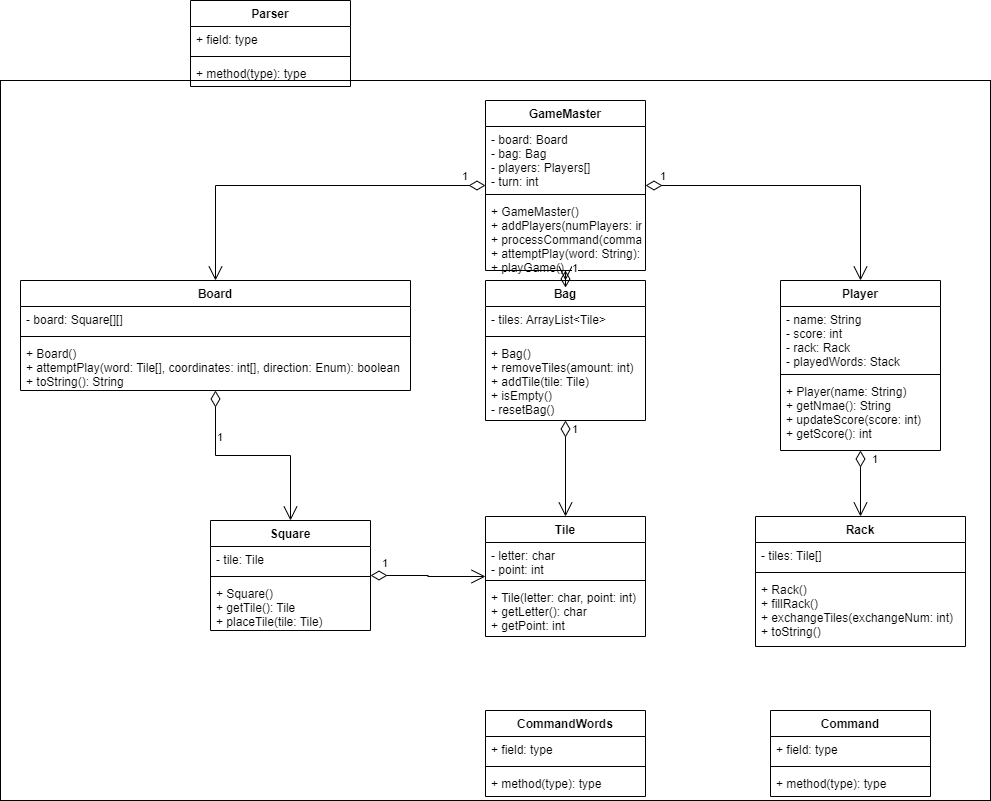

The diagram above was exported from draw.io. Its source (the exported page's mxGraphModel, read from the mxfile embedded in the PNG):
<mxGraphModel dx="2272" dy="905" grid="1" gridSize="10" guides="1" tooltips="1" connect="1" arrows="1" fold="1" page="1" pageScale="1" pageWidth="850" pageHeight="1100" math="0" shadow="0">
  <root>
    <mxCell id="0" />
    <mxCell id="1" parent="0" />
    <mxCell id="_NDRWsEpgLlSJMD4c0Te-43" value="" style="html=1;" parent="1" vertex="1">
      <mxGeometry x="-140" y="90" width="990" height="720" as="geometry" />
    </mxCell>
    <mxCell id="_NDRWsEpgLlSJMD4c0Te-1" value="GameMaster" style="swimlane;fontStyle=1;align=center;verticalAlign=top;childLayout=stackLayout;horizontal=1;startSize=26;horizontalStack=0;resizeParent=1;resizeParentMax=0;resizeLast=0;collapsible=1;marginBottom=0;" parent="1" vertex="1">
      <mxGeometry x="345" y="110" width="160" height="170" as="geometry" />
    </mxCell>
    <mxCell id="_NDRWsEpgLlSJMD4c0Te-2" value="- board: Board&#10;- bag: Bag&#10;- players: Players[]&#10;- turn: int" style="text;strokeColor=none;fillColor=none;align=left;verticalAlign=top;spacingLeft=4;spacingRight=4;overflow=hidden;rotatable=0;points=[[0,0.5],[1,0.5]];portConstraint=eastwest;" parent="_NDRWsEpgLlSJMD4c0Te-1" vertex="1">
      <mxGeometry y="26" width="160" height="64" as="geometry" />
    </mxCell>
    <mxCell id="_NDRWsEpgLlSJMD4c0Te-3" value="" style="line;strokeWidth=1;fillColor=none;align=left;verticalAlign=middle;spacingTop=-1;spacingLeft=3;spacingRight=3;rotatable=0;labelPosition=right;points=[];portConstraint=eastwest;strokeColor=inherit;" parent="_NDRWsEpgLlSJMD4c0Te-1" vertex="1">
      <mxGeometry y="90" width="160" height="8" as="geometry" />
    </mxCell>
    <mxCell id="_NDRWsEpgLlSJMD4c0Te-4" value="+ GameMaster()&#10;+ addPlayers(numPlayers: int)&#10;+ processCommand(command: Command): boolean&#10;+ attemptPlay(word: String): boolean&#10;+ playGame()" style="text;strokeColor=none;fillColor=none;align=left;verticalAlign=top;spacingLeft=4;spacingRight=4;overflow=hidden;rotatable=0;points=[[0,0.5],[1,0.5]];portConstraint=eastwest;" parent="_NDRWsEpgLlSJMD4c0Te-1" vertex="1">
      <mxGeometry y="98" width="160" height="72" as="geometry" />
    </mxCell>
    <mxCell id="_NDRWsEpgLlSJMD4c0Te-9" value="Board" style="swimlane;fontStyle=1;align=center;verticalAlign=top;childLayout=stackLayout;horizontal=1;startSize=26;horizontalStack=0;resizeParent=1;resizeParentMax=0;resizeLast=0;collapsible=1;marginBottom=0;" parent="1" vertex="1">
      <mxGeometry x="-120" y="290" width="390" height="110" as="geometry" />
    </mxCell>
    <mxCell id="_NDRWsEpgLlSJMD4c0Te-10" value="- board: Square[][]" style="text;strokeColor=none;fillColor=none;align=left;verticalAlign=top;spacingLeft=4;spacingRight=4;overflow=hidden;rotatable=0;points=[[0,0.5],[1,0.5]];portConstraint=eastwest;" parent="_NDRWsEpgLlSJMD4c0Te-9" vertex="1">
      <mxGeometry y="26" width="390" height="26" as="geometry" />
    </mxCell>
    <mxCell id="_NDRWsEpgLlSJMD4c0Te-11" value="" style="line;strokeWidth=1;fillColor=none;align=left;verticalAlign=middle;spacingTop=-1;spacingLeft=3;spacingRight=3;rotatable=0;labelPosition=right;points=[];portConstraint=eastwest;strokeColor=inherit;" parent="_NDRWsEpgLlSJMD4c0Te-9" vertex="1">
      <mxGeometry y="52" width="390" height="8" as="geometry" />
    </mxCell>
    <mxCell id="_NDRWsEpgLlSJMD4c0Te-12" value="+ Board()&#10;+ attemptPlay(word: Tile[], coordinates: int[], direction: Enum): boolean&#10;+ toString(): String" style="text;strokeColor=none;fillColor=none;align=left;verticalAlign=top;spacingLeft=4;spacingRight=4;overflow=hidden;rotatable=0;points=[[0,0.5],[1,0.5]];portConstraint=eastwest;" parent="_NDRWsEpgLlSJMD4c0Te-9" vertex="1">
      <mxGeometry y="60" width="390" height="50" as="geometry" />
    </mxCell>
    <mxCell id="_NDRWsEpgLlSJMD4c0Te-13" value="Bag" style="swimlane;fontStyle=1;align=center;verticalAlign=top;childLayout=stackLayout;horizontal=1;startSize=26;horizontalStack=0;resizeParent=1;resizeParentMax=0;resizeLast=0;collapsible=1;marginBottom=0;" parent="1" vertex="1">
      <mxGeometry x="345" y="290" width="160" height="140" as="geometry" />
    </mxCell>
    <mxCell id="_NDRWsEpgLlSJMD4c0Te-14" value="- tiles: ArrayList&lt;Tile&gt;" style="text;strokeColor=none;fillColor=none;align=left;verticalAlign=top;spacingLeft=4;spacingRight=4;overflow=hidden;rotatable=0;points=[[0,0.5],[1,0.5]];portConstraint=eastwest;" parent="_NDRWsEpgLlSJMD4c0Te-13" vertex="1">
      <mxGeometry y="26" width="160" height="26" as="geometry" />
    </mxCell>
    <mxCell id="_NDRWsEpgLlSJMD4c0Te-15" value="" style="line;strokeWidth=1;fillColor=none;align=left;verticalAlign=middle;spacingTop=-1;spacingLeft=3;spacingRight=3;rotatable=0;labelPosition=right;points=[];portConstraint=eastwest;strokeColor=inherit;" parent="_NDRWsEpgLlSJMD4c0Te-13" vertex="1">
      <mxGeometry y="52" width="160" height="8" as="geometry" />
    </mxCell>
    <mxCell id="_NDRWsEpgLlSJMD4c0Te-16" value="+ Bag()&#10;+ removeTiles(amount: int)&#10;+ addTile(tile: Tile)&#10;+ isEmpty()&#10;- resetBag()" style="text;strokeColor=none;fillColor=none;align=left;verticalAlign=top;spacingLeft=4;spacingRight=4;overflow=hidden;rotatable=0;points=[[0,0.5],[1,0.5]];portConstraint=eastwest;" parent="_NDRWsEpgLlSJMD4c0Te-13" vertex="1">
      <mxGeometry y="60" width="160" height="80" as="geometry" />
    </mxCell>
    <mxCell id="_NDRWsEpgLlSJMD4c0Te-17" value="Square" style="swimlane;fontStyle=1;align=center;verticalAlign=top;childLayout=stackLayout;horizontal=1;startSize=26;horizontalStack=0;resizeParent=1;resizeParentMax=0;resizeLast=0;collapsible=1;marginBottom=0;" parent="1" vertex="1">
      <mxGeometry x="70" y="530" width="160" height="110" as="geometry" />
    </mxCell>
    <mxCell id="_NDRWsEpgLlSJMD4c0Te-18" value="- tile: Tile" style="text;strokeColor=none;fillColor=none;align=left;verticalAlign=top;spacingLeft=4;spacingRight=4;overflow=hidden;rotatable=0;points=[[0,0.5],[1,0.5]];portConstraint=eastwest;" parent="_NDRWsEpgLlSJMD4c0Te-17" vertex="1">
      <mxGeometry y="26" width="160" height="26" as="geometry" />
    </mxCell>
    <mxCell id="_NDRWsEpgLlSJMD4c0Te-19" value="" style="line;strokeWidth=1;fillColor=none;align=left;verticalAlign=middle;spacingTop=-1;spacingLeft=3;spacingRight=3;rotatable=0;labelPosition=right;points=[];portConstraint=eastwest;strokeColor=inherit;" parent="_NDRWsEpgLlSJMD4c0Te-17" vertex="1">
      <mxGeometry y="52" width="160" height="8" as="geometry" />
    </mxCell>
    <mxCell id="_NDRWsEpgLlSJMD4c0Te-20" value="+ Square()&#10;+ getTile(): Tile&#10;+ placeTile(tile: Tile)" style="text;strokeColor=none;fillColor=none;align=left;verticalAlign=top;spacingLeft=4;spacingRight=4;overflow=hidden;rotatable=0;points=[[0,0.5],[1,0.5]];portConstraint=eastwest;" parent="_NDRWsEpgLlSJMD4c0Te-17" vertex="1">
      <mxGeometry y="60" width="160" height="50" as="geometry" />
    </mxCell>
    <mxCell id="_NDRWsEpgLlSJMD4c0Te-21" value="Tile" style="swimlane;fontStyle=1;align=center;verticalAlign=top;childLayout=stackLayout;horizontal=1;startSize=26;horizontalStack=0;resizeParent=1;resizeParentMax=0;resizeLast=0;collapsible=1;marginBottom=0;" parent="1" vertex="1">
      <mxGeometry x="345" y="526" width="160" height="120" as="geometry" />
    </mxCell>
    <mxCell id="_NDRWsEpgLlSJMD4c0Te-22" value="- letter: char&#10;- point: int" style="text;strokeColor=none;fillColor=none;align=left;verticalAlign=top;spacingLeft=4;spacingRight=4;overflow=hidden;rotatable=0;points=[[0,0.5],[1,0.5]];portConstraint=eastwest;" parent="_NDRWsEpgLlSJMD4c0Te-21" vertex="1">
      <mxGeometry y="26" width="160" height="34" as="geometry" />
    </mxCell>
    <mxCell id="_NDRWsEpgLlSJMD4c0Te-23" value="" style="line;strokeWidth=1;fillColor=none;align=left;verticalAlign=middle;spacingTop=-1;spacingLeft=3;spacingRight=3;rotatable=0;labelPosition=right;points=[];portConstraint=eastwest;strokeColor=inherit;" parent="_NDRWsEpgLlSJMD4c0Te-21" vertex="1">
      <mxGeometry y="60" width="160" height="8" as="geometry" />
    </mxCell>
    <mxCell id="_NDRWsEpgLlSJMD4c0Te-24" value="+ Tile(letter: char, point: int)&#10;+ getLetter(): char&#10;+ getPoint: int" style="text;strokeColor=none;fillColor=none;align=left;verticalAlign=top;spacingLeft=4;spacingRight=4;overflow=hidden;rotatable=0;points=[[0,0.5],[1,0.5]];portConstraint=eastwest;" parent="_NDRWsEpgLlSJMD4c0Te-21" vertex="1">
      <mxGeometry y="68" width="160" height="52" as="geometry" />
    </mxCell>
    <mxCell id="_NDRWsEpgLlSJMD4c0Te-25" value="Player" style="swimlane;fontStyle=1;align=center;verticalAlign=top;childLayout=stackLayout;horizontal=1;startSize=26;horizontalStack=0;resizeParent=1;resizeParentMax=0;resizeLast=0;collapsible=1;marginBottom=0;" parent="1" vertex="1">
      <mxGeometry x="640" y="290" width="160" height="170" as="geometry" />
    </mxCell>
    <mxCell id="_NDRWsEpgLlSJMD4c0Te-26" value="- name: String&#10;- score: int&#10;- rack: Rack&#10;- playedWords: Stack" style="text;strokeColor=none;fillColor=none;align=left;verticalAlign=top;spacingLeft=4;spacingRight=4;overflow=hidden;rotatable=0;points=[[0,0.5],[1,0.5]];portConstraint=eastwest;" parent="_NDRWsEpgLlSJMD4c0Te-25" vertex="1">
      <mxGeometry y="26" width="160" height="64" as="geometry" />
    </mxCell>
    <mxCell id="_NDRWsEpgLlSJMD4c0Te-27" value="" style="line;strokeWidth=1;fillColor=none;align=left;verticalAlign=middle;spacingTop=-1;spacingLeft=3;spacingRight=3;rotatable=0;labelPosition=right;points=[];portConstraint=eastwest;strokeColor=inherit;" parent="_NDRWsEpgLlSJMD4c0Te-25" vertex="1">
      <mxGeometry y="90" width="160" height="8" as="geometry" />
    </mxCell>
    <mxCell id="_NDRWsEpgLlSJMD4c0Te-28" value="+ Player(name: String)&#10;+ getNmae(): String&#10;+ updateScore(score: int)&#10;+ getScore(): int" style="text;strokeColor=none;fillColor=none;align=left;verticalAlign=top;spacingLeft=4;spacingRight=4;overflow=hidden;rotatable=0;points=[[0,0.5],[1,0.5]];portConstraint=eastwest;" parent="_NDRWsEpgLlSJMD4c0Te-25" vertex="1">
      <mxGeometry y="98" width="160" height="72" as="geometry" />
    </mxCell>
    <mxCell id="_NDRWsEpgLlSJMD4c0Te-29" value="Rack" style="swimlane;fontStyle=1;align=center;verticalAlign=top;childLayout=stackLayout;horizontal=1;startSize=26;horizontalStack=0;resizeParent=1;resizeParentMax=0;resizeLast=0;collapsible=1;marginBottom=0;" parent="1" vertex="1">
      <mxGeometry x="615" y="526" width="210" height="130" as="geometry" />
    </mxCell>
    <mxCell id="_NDRWsEpgLlSJMD4c0Te-30" value="- tiles: Tile[]" style="text;strokeColor=none;fillColor=none;align=left;verticalAlign=top;spacingLeft=4;spacingRight=4;overflow=hidden;rotatable=0;points=[[0,0.5],[1,0.5]];portConstraint=eastwest;" parent="_NDRWsEpgLlSJMD4c0Te-29" vertex="1">
      <mxGeometry y="26" width="210" height="26" as="geometry" />
    </mxCell>
    <mxCell id="_NDRWsEpgLlSJMD4c0Te-31" value="" style="line;strokeWidth=1;fillColor=none;align=left;verticalAlign=middle;spacingTop=-1;spacingLeft=3;spacingRight=3;rotatable=0;labelPosition=right;points=[];portConstraint=eastwest;strokeColor=inherit;" parent="_NDRWsEpgLlSJMD4c0Te-29" vertex="1">
      <mxGeometry y="52" width="210" height="8" as="geometry" />
    </mxCell>
    <mxCell id="_NDRWsEpgLlSJMD4c0Te-32" value="+ Rack()&#10;+ fillRack()&#10;+ exchangeTiles(exchangeNum: int)&#10;+ toString()" style="text;strokeColor=none;fillColor=none;align=left;verticalAlign=top;spacingLeft=4;spacingRight=4;overflow=hidden;rotatable=0;points=[[0,0.5],[1,0.5]];portConstraint=eastwest;" parent="_NDRWsEpgLlSJMD4c0Te-29" vertex="1">
      <mxGeometry y="60" width="210" height="70" as="geometry" />
    </mxCell>
    <mxCell id="_NDRWsEpgLlSJMD4c0Te-33" value="1" style="endArrow=open;html=1;endSize=12;startArrow=diamondThin;startSize=14;startFill=0;edgeStyle=orthogonalEdgeStyle;align=left;verticalAlign=bottom;rounded=0;" parent="1" source="_NDRWsEpgLlSJMD4c0Te-1" target="_NDRWsEpgLlSJMD4c0Te-9" edge="1">
      <mxGeometry x="-0.8619" relative="1" as="geometry">
        <mxPoint x="140" y="400" as="sourcePoint" />
        <mxPoint x="300" y="400" as="targetPoint" />
        <mxPoint as="offset" />
      </mxGeometry>
    </mxCell>
    <mxCell id="_NDRWsEpgLlSJMD4c0Te-34" value="1" style="endArrow=open;html=1;endSize=12;startArrow=diamondThin;startSize=14;startFill=0;edgeStyle=orthogonalEdgeStyle;align=left;verticalAlign=bottom;rounded=0;" parent="1" source="_NDRWsEpgLlSJMD4c0Te-1" target="_NDRWsEpgLlSJMD4c0Te-13" edge="1">
      <mxGeometry x="-0.5273" y="5" relative="1" as="geometry">
        <mxPoint x="230" y="250" as="sourcePoint" />
        <mxPoint x="390" y="250" as="targetPoint" />
        <mxPoint as="offset" />
      </mxGeometry>
    </mxCell>
    <mxCell id="_NDRWsEpgLlSJMD4c0Te-35" value="1" style="endArrow=open;html=1;endSize=12;startArrow=diamondThin;startSize=14;startFill=0;edgeStyle=orthogonalEdgeStyle;align=left;verticalAlign=bottom;rounded=0;" parent="1" source="_NDRWsEpgLlSJMD4c0Te-1" target="_NDRWsEpgLlSJMD4c0Te-25" edge="1">
      <mxGeometry x="-0.9185" relative="1" as="geometry">
        <mxPoint x="400" y="160" as="sourcePoint" />
        <mxPoint x="560" y="160" as="targetPoint" />
        <mxPoint as="offset" />
      </mxGeometry>
    </mxCell>
    <mxCell id="_NDRWsEpgLlSJMD4c0Te-36" value="1" style="endArrow=open;html=1;endSize=12;startArrow=diamondThin;startSize=14;startFill=0;edgeStyle=orthogonalEdgeStyle;align=left;verticalAlign=bottom;rounded=0;" parent="1" source="_NDRWsEpgLlSJMD4c0Te-25" target="_NDRWsEpgLlSJMD4c0Te-29" edge="1">
      <mxGeometry x="-0.4583" y="10" relative="1" as="geometry">
        <mxPoint x="480" y="380" as="sourcePoint" />
        <mxPoint x="640" y="380" as="targetPoint" />
        <mxPoint as="offset" />
      </mxGeometry>
    </mxCell>
    <mxCell id="_NDRWsEpgLlSJMD4c0Te-40" value="1" style="endArrow=open;html=1;endSize=12;startArrow=diamondThin;startSize=14;startFill=0;edgeStyle=orthogonalEdgeStyle;align=left;verticalAlign=bottom;rounded=0;" parent="1" source="_NDRWsEpgLlSJMD4c0Te-13" target="_NDRWsEpgLlSJMD4c0Te-21" edge="1">
      <mxGeometry x="-0.6226" y="5" relative="1" as="geometry">
        <mxPoint x="360" y="470" as="sourcePoint" />
        <mxPoint x="520" y="470" as="targetPoint" />
        <mxPoint as="offset" />
      </mxGeometry>
    </mxCell>
    <mxCell id="_NDRWsEpgLlSJMD4c0Te-41" value="1" style="endArrow=open;html=1;endSize=12;startArrow=diamondThin;startSize=14;startFill=0;edgeStyle=orthogonalEdgeStyle;align=left;verticalAlign=bottom;rounded=0;" parent="1" source="_NDRWsEpgLlSJMD4c0Te-9" target="_NDRWsEpgLlSJMD4c0Te-17" edge="1">
      <mxGeometry x="-0.4545" relative="1" as="geometry">
        <mxPoint x="270" y="450" as="sourcePoint" />
        <mxPoint x="430" y="450" as="targetPoint" />
        <mxPoint as="offset" />
      </mxGeometry>
    </mxCell>
    <mxCell id="_NDRWsEpgLlSJMD4c0Te-42" value="1" style="endArrow=open;html=1;endSize=12;startArrow=diamondThin;startSize=14;startFill=0;edgeStyle=orthogonalEdgeStyle;align=left;verticalAlign=bottom;rounded=0;" parent="1" source="_NDRWsEpgLlSJMD4c0Te-17" target="_NDRWsEpgLlSJMD4c0Te-21" edge="1">
      <mxGeometry x="-0.8261" y="3" relative="1" as="geometry">
        <mxPoint x="190" y="550" as="sourcePoint" />
        <mxPoint x="350" y="550" as="targetPoint" />
        <mxPoint as="offset" />
      </mxGeometry>
    </mxCell>
    <mxCell id="DdKD6Whof1czNqlSxcWp-1" value="Parser" style="swimlane;fontStyle=1;align=center;verticalAlign=top;childLayout=stackLayout;horizontal=1;startSize=26;horizontalStack=0;resizeParent=1;resizeParentMax=0;resizeLast=0;collapsible=1;marginBottom=0;" vertex="1" parent="1">
      <mxGeometry x="50" y="10" width="160" height="86" as="geometry" />
    </mxCell>
    <mxCell id="DdKD6Whof1czNqlSxcWp-2" value="+ field: type" style="text;strokeColor=none;fillColor=none;align=left;verticalAlign=top;spacingLeft=4;spacingRight=4;overflow=hidden;rotatable=0;points=[[0,0.5],[1,0.5]];portConstraint=eastwest;" vertex="1" parent="DdKD6Whof1czNqlSxcWp-1">
      <mxGeometry y="26" width="160" height="26" as="geometry" />
    </mxCell>
    <mxCell id="DdKD6Whof1czNqlSxcWp-3" value="" style="line;strokeWidth=1;fillColor=none;align=left;verticalAlign=middle;spacingTop=-1;spacingLeft=3;spacingRight=3;rotatable=0;labelPosition=right;points=[];portConstraint=eastwest;strokeColor=inherit;" vertex="1" parent="DdKD6Whof1czNqlSxcWp-1">
      <mxGeometry y="52" width="160" height="8" as="geometry" />
    </mxCell>
    <mxCell id="DdKD6Whof1czNqlSxcWp-4" value="+ method(type): type" style="text;strokeColor=none;fillColor=none;align=left;verticalAlign=top;spacingLeft=4;spacingRight=4;overflow=hidden;rotatable=0;points=[[0,0.5],[1,0.5]];portConstraint=eastwest;" vertex="1" parent="DdKD6Whof1czNqlSxcWp-1">
      <mxGeometry y="60" width="160" height="26" as="geometry" />
    </mxCell>
    <mxCell id="DdKD6Whof1czNqlSxcWp-5" value="CommandWords" style="swimlane;fontStyle=1;align=center;verticalAlign=top;childLayout=stackLayout;horizontal=1;startSize=26;horizontalStack=0;resizeParent=1;resizeParentMax=0;resizeLast=0;collapsible=1;marginBottom=0;" vertex="1" parent="1">
      <mxGeometry x="345" y="720" width="160" height="86" as="geometry" />
    </mxCell>
    <mxCell id="DdKD6Whof1czNqlSxcWp-6" value="+ field: type" style="text;strokeColor=none;fillColor=none;align=left;verticalAlign=top;spacingLeft=4;spacingRight=4;overflow=hidden;rotatable=0;points=[[0,0.5],[1,0.5]];portConstraint=eastwest;" vertex="1" parent="DdKD6Whof1czNqlSxcWp-5">
      <mxGeometry y="26" width="160" height="26" as="geometry" />
    </mxCell>
    <mxCell id="DdKD6Whof1czNqlSxcWp-7" value="" style="line;strokeWidth=1;fillColor=none;align=left;verticalAlign=middle;spacingTop=-1;spacingLeft=3;spacingRight=3;rotatable=0;labelPosition=right;points=[];portConstraint=eastwest;strokeColor=inherit;" vertex="1" parent="DdKD6Whof1czNqlSxcWp-5">
      <mxGeometry y="52" width="160" height="8" as="geometry" />
    </mxCell>
    <mxCell id="DdKD6Whof1czNqlSxcWp-8" value="+ method(type): type" style="text;strokeColor=none;fillColor=none;align=left;verticalAlign=top;spacingLeft=4;spacingRight=4;overflow=hidden;rotatable=0;points=[[0,0.5],[1,0.5]];portConstraint=eastwest;" vertex="1" parent="DdKD6Whof1czNqlSxcWp-5">
      <mxGeometry y="60" width="160" height="26" as="geometry" />
    </mxCell>
    <mxCell id="DdKD6Whof1czNqlSxcWp-9" value="Command" style="swimlane;fontStyle=1;align=center;verticalAlign=top;childLayout=stackLayout;horizontal=1;startSize=26;horizontalStack=0;resizeParent=1;resizeParentMax=0;resizeLast=0;collapsible=1;marginBottom=0;" vertex="1" parent="1">
      <mxGeometry x="630" y="720" width="160" height="86" as="geometry" />
    </mxCell>
    <mxCell id="DdKD6Whof1czNqlSxcWp-10" value="+ field: type" style="text;strokeColor=none;fillColor=none;align=left;verticalAlign=top;spacingLeft=4;spacingRight=4;overflow=hidden;rotatable=0;points=[[0,0.5],[1,0.5]];portConstraint=eastwest;" vertex="1" parent="DdKD6Whof1czNqlSxcWp-9">
      <mxGeometry y="26" width="160" height="26" as="geometry" />
    </mxCell>
    <mxCell id="DdKD6Whof1czNqlSxcWp-11" value="" style="line;strokeWidth=1;fillColor=none;align=left;verticalAlign=middle;spacingTop=-1;spacingLeft=3;spacingRight=3;rotatable=0;labelPosition=right;points=[];portConstraint=eastwest;strokeColor=inherit;" vertex="1" parent="DdKD6Whof1czNqlSxcWp-9">
      <mxGeometry y="52" width="160" height="8" as="geometry" />
    </mxCell>
    <mxCell id="DdKD6Whof1czNqlSxcWp-12" value="+ method(type): type" style="text;strokeColor=none;fillColor=none;align=left;verticalAlign=top;spacingLeft=4;spacingRight=4;overflow=hidden;rotatable=0;points=[[0,0.5],[1,0.5]];portConstraint=eastwest;" vertex="1" parent="DdKD6Whof1czNqlSxcWp-9">
      <mxGeometry y="60" width="160" height="26" as="geometry" />
    </mxCell>
  </root>
</mxGraphModel>